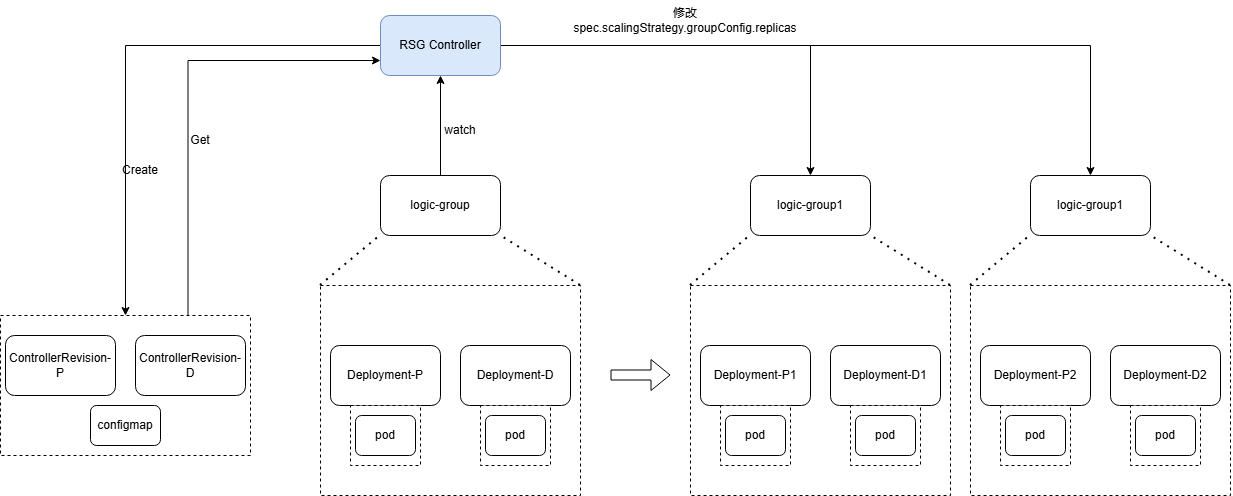

The diagram above was exported from draw.io. Its source (the exported page's mxGraphModel, read from the mxfile embedded in the PNG):
<mxGraphModel dx="2782" dy="1209" grid="1" gridSize="10" guides="1" tooltips="1" connect="1" arrows="1" fold="1" page="1" pageScale="1" pageWidth="827" pageHeight="1169" math="0" shadow="0">
  <root>
    <mxCell id="0" />
    <mxCell id="1" parent="0" />
    <mxCell id="LG5PiIrIZrVJPWfele6m-19" edge="1" parent="1" source="LG5PiIrIZrVJPWfele6m-1" style="edgeStyle=orthogonalEdgeStyle;rounded=0;orthogonalLoop=1;jettySize=auto;html=1;exitX=0;exitY=0.5;exitDx=0;exitDy=0;entryX=0.5;entryY=0;entryDx=0;entryDy=0;" target="LG5PiIrIZrVJPWfele6m-15">
      <mxGeometry relative="1" as="geometry" />
    </mxCell>
    <mxCell id="LG5PiIrIZrVJPWfele6m-44" edge="1" parent="1" source="LG5PiIrIZrVJPWfele6m-1" style="edgeStyle=orthogonalEdgeStyle;rounded=0;orthogonalLoop=1;jettySize=auto;html=1;exitX=1;exitY=0.5;exitDx=0;exitDy=0;entryX=0.5;entryY=0;entryDx=0;entryDy=0;" target="LG5PiIrIZrVJPWfele6m-24">
      <mxGeometry relative="1" as="geometry" />
    </mxCell>
    <mxCell id="LG5PiIrIZrVJPWfele6m-45" edge="1" parent="1" source="LG5PiIrIZrVJPWfele6m-1" style="edgeStyle=orthogonalEdgeStyle;rounded=0;orthogonalLoop=1;jettySize=auto;html=1;exitX=1;exitY=0.5;exitDx=0;exitDy=0;entryX=0.5;entryY=0;entryDx=0;entryDy=0;" target="LG5PiIrIZrVJPWfele6m-34">
      <mxGeometry relative="1" as="geometry" />
    </mxCell>
    <mxCell id="LG5PiIrIZrVJPWfele6m-1" parent="1" style="rounded=1;whiteSpace=wrap;html=1;fillColor=#dae8fc;strokeColor=#6c8ebf;" value="RSG Controller" vertex="1">
      <mxGeometry height="60" width="120" x="70" y="300" as="geometry" />
    </mxCell>
    <mxCell id="LG5PiIrIZrVJPWfele6m-3" edge="1" parent="1" source="LG5PiIrIZrVJPWfele6m-2" style="edgeStyle=orthogonalEdgeStyle;rounded=0;orthogonalLoop=1;jettySize=auto;html=1;" target="LG5PiIrIZrVJPWfele6m-1" value="">
      <mxGeometry relative="1" as="geometry" />
    </mxCell>
    <mxCell id="LG5PiIrIZrVJPWfele6m-2" parent="1" style="rounded=1;whiteSpace=wrap;html=1;" value="logic-group" vertex="1">
      <mxGeometry height="60" width="120" x="70" y="460" as="geometry" />
    </mxCell>
    <mxCell id="LG5PiIrIZrVJPWfele6m-4" parent="1" style="text;html=1;whiteSpace=wrap;strokeColor=none;fillColor=none;align=center;verticalAlign=middle;rounded=0;" value="watch" vertex="1">
      <mxGeometry height="30" width="60" x="120" y="400" as="geometry" />
    </mxCell>
    <mxCell id="LG5PiIrIZrVJPWfele6m-5" parent="1" style="rounded=0;whiteSpace=wrap;html=1;dashed=1;" value="" vertex="1">
      <mxGeometry height="210" width="260" x="10" y="570" as="geometry" />
    </mxCell>
    <mxCell id="LG5PiIrIZrVJPWfele6m-7" edge="1" parent="1" style="endArrow=none;dashed=1;html=1;dashPattern=1 3;strokeWidth=2;rounded=0;entryX=0;entryY=1;entryDx=0;entryDy=0;" target="LG5PiIrIZrVJPWfele6m-2" value="">
      <mxGeometry height="50" relative="1" width="50" as="geometry">
        <mxPoint x="10" y="570" as="sourcePoint" />
        <mxPoint x="60" y="520" as="targetPoint" />
      </mxGeometry>
    </mxCell>
    <mxCell id="LG5PiIrIZrVJPWfele6m-8" edge="1" parent="1" source="LG5PiIrIZrVJPWfele6m-5" style="endArrow=none;dashed=1;html=1;dashPattern=1 3;strokeWidth=2;rounded=0;exitX=1;exitY=0;exitDx=0;exitDy=0;" value="">
      <mxGeometry height="50" relative="1" width="50" as="geometry">
        <mxPoint x="140" y="570" as="sourcePoint" />
        <mxPoint x="190" y="520" as="targetPoint" />
      </mxGeometry>
    </mxCell>
    <mxCell id="LG5PiIrIZrVJPWfele6m-9" parent="1" style="rounded=1;whiteSpace=wrap;html=1;" value="Deployment-P" vertex="1">
      <mxGeometry height="60" width="110" x="20" y="630" as="geometry" />
    </mxCell>
    <mxCell id="LG5PiIrIZrVJPWfele6m-10" parent="1" style="rounded=1;whiteSpace=wrap;html=1;" value="Deployment-D" vertex="1">
      <mxGeometry height="60" width="110" x="150" y="630" as="geometry" />
    </mxCell>
    <mxCell id="LG5PiIrIZrVJPWfele6m-11" parent="1" style="rounded=0;whiteSpace=wrap;html=1;dashed=1;" value="" vertex="1">
      <mxGeometry height="60" width="70" x="40" y="690" as="geometry" />
    </mxCell>
    <mxCell id="LG5PiIrIZrVJPWfele6m-12" parent="1" style="rounded=0;whiteSpace=wrap;html=1;dashed=1;" value="" vertex="1">
      <mxGeometry height="60" width="70" x="170" y="690" as="geometry" />
    </mxCell>
    <mxCell id="LG5PiIrIZrVJPWfele6m-13" parent="1" style="rounded=1;whiteSpace=wrap;html=1;" value="pod" vertex="1">
      <mxGeometry height="40" width="60" x="45" y="700" as="geometry" />
    </mxCell>
    <mxCell id="LG5PiIrIZrVJPWfele6m-14" parent="1" style="rounded=1;whiteSpace=wrap;html=1;" value="pod" vertex="1">
      <mxGeometry height="40" width="60" x="175" y="700" as="geometry" />
    </mxCell>
    <mxCell id="LG5PiIrIZrVJPWfele6m-22" edge="1" parent="1" source="LG5PiIrIZrVJPWfele6m-15" style="edgeStyle=orthogonalEdgeStyle;rounded=0;orthogonalLoop=1;jettySize=auto;html=1;exitX=0.75;exitY=0;exitDx=0;exitDy=0;entryX=0;entryY=0.75;entryDx=0;entryDy=0;" target="LG5PiIrIZrVJPWfele6m-1">
      <mxGeometry relative="1" as="geometry" />
    </mxCell>
    <mxCell id="LG5PiIrIZrVJPWfele6m-15" parent="1" style="rounded=0;whiteSpace=wrap;html=1;dashed=1;" value="" vertex="1">
      <mxGeometry height="140" width="250" x="-310" y="600" as="geometry" />
    </mxCell>
    <mxCell id="LG5PiIrIZrVJPWfele6m-16" parent="1" style="rounded=1;whiteSpace=wrap;html=1;" value="ControllerRevision-P" vertex="1">
      <mxGeometry height="60" width="110" x="-305" y="620" as="geometry" />
    </mxCell>
    <mxCell id="LG5PiIrIZrVJPWfele6m-17" parent="1" style="rounded=1;whiteSpace=wrap;html=1;" value="ControllerRevision-D" vertex="1">
      <mxGeometry height="60" width="110" x="-175" y="620" as="geometry" />
    </mxCell>
    <mxCell id="LG5PiIrIZrVJPWfele6m-18" parent="1" style="rounded=1;whiteSpace=wrap;html=1;" value="configmap" vertex="1">
      <mxGeometry height="40" width="70" x="-220" y="690" as="geometry" />
    </mxCell>
    <mxCell id="LG5PiIrIZrVJPWfele6m-20" parent="1" style="text;html=1;whiteSpace=wrap;strokeColor=none;fillColor=none;align=center;verticalAlign=middle;rounded=0;autosize=1;resizable=0;" value="Create" vertex="1">
      <mxGeometry height="30" width="60" x="-200" y="440" as="geometry" />
    </mxCell>
    <mxCell id="LG5PiIrIZrVJPWfele6m-21" edge="1" parent="1" style="shape=flexArrow;endArrow=classic;html=1;rounded=0;" value="">
      <mxGeometry height="50" relative="1" width="50" as="geometry">
        <mxPoint x="300" y="659.5" as="sourcePoint" />
        <mxPoint x="360" y="659.5" as="targetPoint" />
      </mxGeometry>
    </mxCell>
    <mxCell id="LG5PiIrIZrVJPWfele6m-23" parent="1" style="text;html=1;whiteSpace=wrap;strokeColor=none;fillColor=none;align=center;verticalAlign=middle;rounded=0;autosize=1;resizable=0;" value="Get" vertex="1">
      <mxGeometry height="30" width="40" x="-130" y="410" as="geometry" />
    </mxCell>
    <mxCell id="LG5PiIrIZrVJPWfele6m-24" parent="1" style="rounded=1;whiteSpace=wrap;html=1;" value="logic-group1" vertex="1">
      <mxGeometry height="60" width="120" x="440" y="460" as="geometry" />
    </mxCell>
    <mxCell id="LG5PiIrIZrVJPWfele6m-25" parent="1" style="rounded=0;whiteSpace=wrap;html=1;dashed=1;" value="" vertex="1">
      <mxGeometry height="210" width="260" x="380" y="570" as="geometry" />
    </mxCell>
    <mxCell id="LG5PiIrIZrVJPWfele6m-26" edge="1" parent="1" style="endArrow=none;dashed=1;html=1;dashPattern=1 3;strokeWidth=2;rounded=0;entryX=0;entryY=1;entryDx=0;entryDy=0;" target="LG5PiIrIZrVJPWfele6m-24" value="">
      <mxGeometry height="50" relative="1" width="50" as="geometry">
        <mxPoint x="380" y="570" as="sourcePoint" />
        <mxPoint x="430" y="520" as="targetPoint" />
      </mxGeometry>
    </mxCell>
    <mxCell id="LG5PiIrIZrVJPWfele6m-27" edge="1" parent="1" source="LG5PiIrIZrVJPWfele6m-25" style="endArrow=none;dashed=1;html=1;dashPattern=1 3;strokeWidth=2;rounded=0;exitX=1;exitY=0;exitDx=0;exitDy=0;" value="">
      <mxGeometry height="50" relative="1" width="50" as="geometry">
        <mxPoint x="510" y="570" as="sourcePoint" />
        <mxPoint x="560" y="520" as="targetPoint" />
      </mxGeometry>
    </mxCell>
    <mxCell id="LG5PiIrIZrVJPWfele6m-28" parent="1" style="rounded=1;whiteSpace=wrap;html=1;" value="Deployment-P1" vertex="1">
      <mxGeometry height="60" width="110" x="390" y="630" as="geometry" />
    </mxCell>
    <mxCell id="LG5PiIrIZrVJPWfele6m-29" parent="1" style="rounded=1;whiteSpace=wrap;html=1;" value="Deployment-D1" vertex="1">
      <mxGeometry height="60" width="110" x="520" y="630" as="geometry" />
    </mxCell>
    <mxCell id="LG5PiIrIZrVJPWfele6m-30" parent="1" style="rounded=0;whiteSpace=wrap;html=1;dashed=1;" value="" vertex="1">
      <mxGeometry height="60" width="70" x="410" y="690" as="geometry" />
    </mxCell>
    <mxCell id="LG5PiIrIZrVJPWfele6m-31" parent="1" style="rounded=0;whiteSpace=wrap;html=1;dashed=1;" value="" vertex="1">
      <mxGeometry height="60" width="70" x="540" y="690" as="geometry" />
    </mxCell>
    <mxCell id="LG5PiIrIZrVJPWfele6m-32" parent="1" style="rounded=1;whiteSpace=wrap;html=1;" value="pod" vertex="1">
      <mxGeometry height="40" width="60" x="415" y="700" as="geometry" />
    </mxCell>
    <mxCell id="LG5PiIrIZrVJPWfele6m-33" parent="1" style="rounded=1;whiteSpace=wrap;html=1;" value="pod" vertex="1">
      <mxGeometry height="40" width="60" x="545" y="700" as="geometry" />
    </mxCell>
    <mxCell id="LG5PiIrIZrVJPWfele6m-34" parent="1" style="rounded=1;whiteSpace=wrap;html=1;" value="logic-group1" vertex="1">
      <mxGeometry height="60" width="120" x="720" y="460" as="geometry" />
    </mxCell>
    <mxCell id="LG5PiIrIZrVJPWfele6m-35" parent="1" style="rounded=0;whiteSpace=wrap;html=1;dashed=1;" value="" vertex="1">
      <mxGeometry height="210" width="260" x="660" y="570" as="geometry" />
    </mxCell>
    <mxCell id="LG5PiIrIZrVJPWfele6m-36" edge="1" parent="1" style="endArrow=none;dashed=1;html=1;dashPattern=1 3;strokeWidth=2;rounded=0;entryX=0;entryY=1;entryDx=0;entryDy=0;" target="LG5PiIrIZrVJPWfele6m-34" value="">
      <mxGeometry height="50" relative="1" width="50" as="geometry">
        <mxPoint x="660" y="570" as="sourcePoint" />
        <mxPoint x="710" y="520" as="targetPoint" />
      </mxGeometry>
    </mxCell>
    <mxCell id="LG5PiIrIZrVJPWfele6m-37" edge="1" parent="1" source="LG5PiIrIZrVJPWfele6m-35" style="endArrow=none;dashed=1;html=1;dashPattern=1 3;strokeWidth=2;rounded=0;exitX=1;exitY=0;exitDx=0;exitDy=0;" value="">
      <mxGeometry height="50" relative="1" width="50" as="geometry">
        <mxPoint x="790" y="570" as="sourcePoint" />
        <mxPoint x="840" y="520" as="targetPoint" />
      </mxGeometry>
    </mxCell>
    <mxCell id="LG5PiIrIZrVJPWfele6m-38" parent="1" style="rounded=1;whiteSpace=wrap;html=1;" value="Deployment-P2" vertex="1">
      <mxGeometry height="60" width="110" x="670" y="630" as="geometry" />
    </mxCell>
    <mxCell id="LG5PiIrIZrVJPWfele6m-39" parent="1" style="rounded=1;whiteSpace=wrap;html=1;" value="Deployment-D2" vertex="1">
      <mxGeometry height="60" width="110" x="800" y="630" as="geometry" />
    </mxCell>
    <mxCell id="LG5PiIrIZrVJPWfele6m-40" parent="1" style="rounded=0;whiteSpace=wrap;html=1;dashed=1;" value="" vertex="1">
      <mxGeometry height="60" width="70" x="690" y="690" as="geometry" />
    </mxCell>
    <mxCell id="LG5PiIrIZrVJPWfele6m-41" parent="1" style="rounded=0;whiteSpace=wrap;html=1;dashed=1;" value="" vertex="1">
      <mxGeometry height="60" width="70" x="820" y="690" as="geometry" />
    </mxCell>
    <mxCell id="LG5PiIrIZrVJPWfele6m-42" parent="1" style="rounded=1;whiteSpace=wrap;html=1;" value="pod" vertex="1">
      <mxGeometry height="40" width="60" x="695" y="700" as="geometry" />
    </mxCell>
    <mxCell id="LG5PiIrIZrVJPWfele6m-43" parent="1" style="rounded=1;whiteSpace=wrap;html=1;" value="pod" vertex="1">
      <mxGeometry height="40" width="60" x="825" y="700" as="geometry" />
    </mxCell>
    <mxCell id="LG5PiIrIZrVJPWfele6m-46" parent="1" style="text;html=1;whiteSpace=wrap;strokeColor=none;fillColor=none;align=center;verticalAlign=middle;rounded=0;autosize=1;resizable=0;" value="修改&lt;div&gt;spec.scalingStrategy.groupConfig.replicas&lt;/div&gt;" vertex="1">
      <mxGeometry height="40" width="250" x="250" y="285" as="geometry" />
    </mxCell>
  </root>
</mxGraphModel>